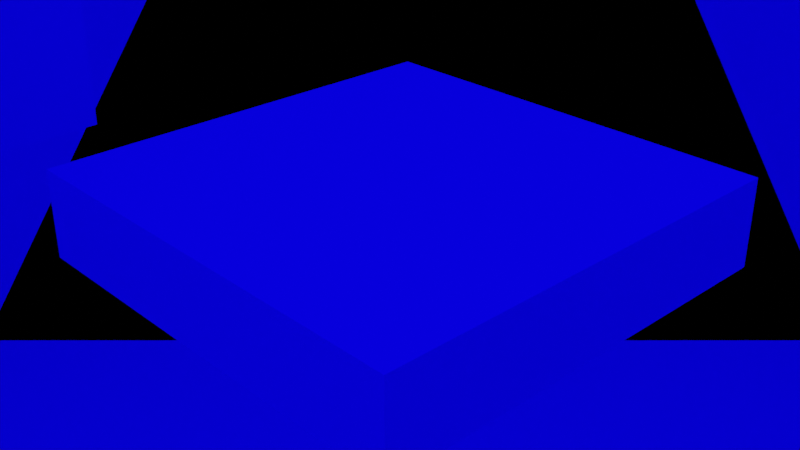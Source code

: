 # Source: MovingHead.blend  (saved by Blender 2.93.20; exported with 4.5.12 LTS)
import bpy
from mathutils import Matrix  # noqa: F401  (used for matrix-valued properties, if any)

bpy.ops.wm.read_factory_settings(use_empty=True)
scene = bpy.context.scene
scene.name = 'Scene'

# ---- collections
col_collection = bpy.data.collections.new('Collection'); scene.collection.children.link(col_collection)

# ---- materials (node trees are filled in below, after node groups)
mat_material = bpy.data.materials.new('Material')
mat_material.alpha_threshold = 0.0
mat_material.use_transparent_shadow = False
mat_material.line_color = (0.0, 0.0, 0.0, 1.0)
mat_material_002 = bpy.data.materials.new('Material.002')
mat_material_002.use_transparent_shadow = False
mat_material_001 = bpy.data.materials.new('Material.001')
mat_material_001.surface_render_method = 'BLENDED'
mat_material_001.blend_method = 'BLEND'
mat_material_001.use_transparent_shadow = False

# ---- material node trees
mat_material.use_nodes = True; mat_material.node_tree.nodes.clear()
_N = mat_material.node_tree.nodes; _L = mat_material.node_tree.links
n0 = _N.new('ShaderNodeOutputMaterial'); n0.name = 'Material Output'; n0.location = (300, 300)
n1 = _N.new('ShaderNodeBsdfPrincipled'); n1.name = 'Principled BSDF'; n1.location = (10, 300)
n1.distribution = 'GGX'
n1.subsurface_method = 'BURLEY'
n1.inputs[2].default_value = 0.4
n1.inputs[3].default_value = 1.45
n1.inputs[27].default_value = (0.0, 0.0, 0.0, 1.0)
n1.inputs[28].default_value = 1.0
_L.new(n1.outputs[0], n0.inputs[0])
n0.is_active_output = True
mat_material_002.use_nodes = True; mat_material_002.node_tree.nodes.clear()
_N = mat_material_002.node_tree.nodes; _L = mat_material_002.node_tree.links
n0 = _N.new('ShaderNodeOutputMaterial'); n0.name = 'Material Output'; n0.location = (300, 300)
n1 = _N.new('ShaderNodeBsdfPrincipled'); n1.name = 'Principled BSDF'; n1.location = (10, 300)
n1.distribution = 'GGX'
n1.subsurface_method = 'BURLEY'
n1.inputs[3].default_value = 1.45
n1.inputs[27].default_value = (0.0, 0.0, 0.0, 1.0)
n1.inputs[28].default_value = 1.0
_L.new(n1.outputs[0], n0.inputs[0])
n0.is_active_output = True
mat_material_001.use_nodes = True; mat_material_001.node_tree.nodes.clear()
_N = mat_material_001.node_tree.nodes; _L = mat_material_001.node_tree.links
n0 = _N.new('ShaderNodeOutputMaterial'); n0.name = 'Material Output'; n0.location = (300, 300)
n1 = _N.new('ShaderNodeEmission'); n1.name = 'Emission'; n1.location = (10, 300)
n1.inputs[0].default_value = (0.001099, 0.0, 1.0, 1.0)
n1.inputs[1].default_value = 2.0
_L.new(n1.outputs[0], n0.inputs[0])
n0.is_active_output = True

# ---- world
world_world = bpy.data.worlds.new('World'); scene.world = world_world
world_world.use_nodes = True; world_world.node_tree.nodes.clear()
_N = world_world.node_tree.nodes; _L = world_world.node_tree.links
n0 = _N.new('ShaderNodeOutputWorld'); n0.name = 'World Output'; n0.location = (300, 300)
n1 = _N.new('ShaderNodeBackground'); n1.name = 'Background'; n1.location = (10, 300)
n1.inputs[0].default_value = (0.0, 0.0, 0.0, 1.0)
_L.new(n1.outputs[0], n0.inputs[0])
n0.is_active_output = True
world_world.color = (0.05088, 0.05088, 0.05088)
world_world.use_sun_shadow = False
world_world.sun_shadow_jitter_overblur = 0.0

# ---- cameras
cam_camera = bpy.data.cameras.new('Camera')
cam_camera.clip_end = 100.0
cam_camera.ortho_scale = 7.314

# ---- lights
light_light = bpy.data.lights.new('Light', 'POINT')
light_light.transmission_factor = 0.0
light_light.energy = 1000.0
light_light.shadow_soft_size = 0.1
light_light.shadow_maximum_resolution = 0.006
light_light.use_absolute_resolution = True

# ---- meshes
me_cube = bpy.data.meshes.new('Cube')
me_cube.from_pydata([(1.0, 1.0, 1.0), (1.0, 1.0, -1.0), (1.0, -1.0, 1.0), (1.0, -1.0, -1.0), (-1.0, 1.0, 1.0), (-1.0, 1.0, -1.0), (-1.0, -1.0, 1.0), (-1.0, -1.0, -1.0)], [], [(0, 4, 6, 2), (3, 2, 6, 7), (7, 6, 4, 5), (5, 1, 3, 7), (1, 0, 2, 3), (5, 4, 0, 1)])
_uv = me_cube.uv_layers.new(name='UVMap')
_uv.uv.foreach_set('vector', [0.625, 0.5, 0.875, 0.5, 0.875, 0.75, 0.625, 0.75, 0.375, 0.75, 0.625, 0.75, 0.625, 1.0, 0.375, 1.0, 0.375, 0.0, 0.625, 0.0, 0.625, 0.25, 0.375, 0.25, 0.125, 0.5, 0.375, 0.5, 0.375, 0.75, 0.125, 0.75, 0.375, 0.5, 0.625, 0.5, 0.625, 0.75, 0.375, 0.75, 0.375, 0.25, 0.625, 0.25, 0.625, 0.5, 0.375, 0.5])
me_cube.materials.append(mat_material)
me_cube.use_remesh_preserve_volume = False
me_cube.use_remesh_preserve_attributes = False
me_cube.use_mirror_vertex_groups = False
me_cube.update()
me_cube_002 = bpy.data.meshes.new('Cube.002')
me_cube_002.from_pydata([(1.0, 1.0, 1.0), (1.0, 1.0, -1.0), (1.0, -1.0, 1.0), (1.0, -1.0, -1.0), (-1.0, 1.0, 1.0), (-1.0, 1.0, -1.0), (-1.0, -1.0, 1.0), (-1.0, -1.0, -1.0), (-1.0, -0.6476, -1.0), (1.0, -0.6476, 1.0), (-1.0, -0.6476, 1.0), (1.0, -0.6476, -1.0), (-1.0, 0.6541, 1.0), (1.0, 0.6541, -1.0), (-1.0, 0.6541, -1.0), (1.0, 0.6541, 1.0), (1.0, -1.0, 8.631), (-1.0, -1.0, 8.631), (1.0, -0.6476, 8.631), (-1.0, 0.6541, 8.631), (-1.0, 1.0, 8.631), (1.0, 1.0, 8.631), (-1.0, -0.6476, 8.631), (1.0, 0.6541, 8.631)], [], [(0, 4, 20, 21), (3, 2, 6, 7), (14, 12, 4, 5), (8, 11, 3, 7), (11, 9, 2, 3), (5, 4, 0, 1), (13, 15, 9, 11), (14, 13, 11, 8), (7, 6, 10, 8), (15, 12, 10, 9), (15, 0, 21, 23), (5, 1, 13, 14), (1, 0, 15, 13), (8, 10, 12, 14), (18, 22, 17, 16), (21, 20, 19, 23), (9, 10, 22, 18), (6, 2, 16, 17), (12, 15, 23, 19), (4, 12, 19, 20), (2, 9, 18, 16), (10, 6, 17, 22)])
_uv = me_cube_002.uv_layers.new(name='UVMap')
_uv.uv.foreach_set('vector', [0.625, 0.5, 0.625, 0.25, 0.625, 0.25, 0.625, 0.5, 0.375, 0.75, 0.625, 0.75, 0.625, 1.0, 0.375, 1.0, 0.375, 0.2068, 0.625, 0.2068, 0.625, 0.25, 0.375, 0.25, 0.125, 0.7059, 0.375, 0.7059, 0.375, 0.75, 0.125, 0.75, 0.375, 0.7059, 0.625, 0.7059, 0.625, 0.75, 0.375, 0.75, 0.375, 0.25, 0.625, 0.25, 0.625, 0.5, 0.375, 0.5, 0.375, 0.5432, 0.625, 0.5432, 0.625, 0.7059, 0.375, 0.7059, 0.125, 0.5432, 0.375, 0.5432, 0.375, 0.7059, 0.125, 0.7059, 0.375, 0.0, 0.625, 0.0, 0.625, 0.04405, 0.375, 0.04405, 0.625, 0.5432, 0.875, 0.5432, 0.875, 0.7059, 0.625, 0.7059, 0.625, 0.5432, 0.625, 0.5, 0.625, 0.5, 0.625, 0.5432, 0.125, 0.5, 0.375, 0.5, 0.375, 0.5432, 0.125, 0.5432, 0.375, 0.5, 0.625, 0.5, 0.625, 0.5432, 0.375, 0.5432, 0.375, 0.04405, 0.625, 0.04405, 0.625, 0.2068, 0.375, 0.2068, 0.625, 0.7059, 0.875, 0.7059, 0.875, 0.75, 0.625, 0.75, 0.625, 0.5, 0.875, 0.5, 0.875, 0.5432, 0.625, 0.5432, 0.625, 0.7059, 0.875, 0.7059, 0.875, 0.7059, 0.625, 0.7059, 0.625, 1.0, 0.625, 0.75, 0.625, 0.75, 0.625, 1.0, 0.875, 0.5432, 0.625, 0.5432, 0.625, 0.5432, 0.875, 0.5432, 0.625, 0.25, 0.625, 0.2068, 0.625, 0.2068, 0.625, 0.25, 0.625, 0.75, 0.625, 0.7059, 0.625, 0.7059, 0.625, 0.75, 0.625, 0.04405, 0.625, 0.0, 0.625, 0.0, 0.625, 0.04405])
me_cube_002.materials.append(mat_material)
me_cube_002.use_remesh_preserve_volume = False
me_cube_002.use_remesh_preserve_attributes = False
me_cube_002.use_mirror_vertex_groups = False
me_cube_002.update()
me_cube_003 = bpy.data.meshes.new('Cube.003')
me_cube_003.from_pydata([(1.0, 1.0, 1.0), (1.0, 1.0, -1.0), (1.0, -1.0, 1.0), (1.0, -1.0, -1.0), (-1.0, 1.0, 1.0), (-1.0, 1.0, -1.0), (-1.0, -1.0, 1.0), (-1.0, -1.0, -1.0)], [], [(0, 4, 6, 2), (3, 2, 6, 7), (7, 6, 4, 5), (5, 1, 3, 7), (1, 0, 2, 3), (5, 4, 0, 1)])
_uv = me_cube_003.uv_layers.new(name='UVMap')
_uv.uv.foreach_set('vector', [0.625, 0.5, 0.875, 0.5, 0.875, 0.75, 0.625, 0.75, 0.375, 0.75, 0.625, 0.75, 0.625, 1.0, 0.375, 1.0, 0.375, 0.0, 0.625, 0.0, 0.625, 0.25, 0.375, 0.25, 0.125, 0.5, 0.375, 0.5, 0.375, 0.75, 0.125, 0.75, 0.375, 0.5, 0.625, 0.5, 0.625, 0.75, 0.375, 0.75, 0.375, 0.25, 0.625, 0.25, 0.625, 0.5, 0.375, 0.5])
me_cube_003.materials.append(mat_material)
me_cube_003.use_remesh_preserve_volume = False
me_cube_003.use_remesh_preserve_attributes = False
me_cube_003.use_mirror_vertex_groups = False
me_cube_003.update()
me_cube_004 = bpy.data.meshes.new('Cube.004')
me_cube_004.from_pydata([(-1.0, -1.0, -1.0), (-1.0, -1.0, 1.0), (-1.0, 1.0, -1.0), (-1.0, 1.0, 1.0), (1.0, -1.0, -1.0), (1.0, -1.0, 1.0), (1.0, 1.0, -1.0), (1.0, 1.0, 1.0)], [], [(0, 1, 3, 2), (2, 3, 7, 6), (6, 7, 5, 4), (4, 5, 1, 0), (2, 6, 4, 0), (7, 3, 1, 5)])
_uv = me_cube_004.uv_layers.new(name='UVMap')
_uv.uv.foreach_set('vector', [0.375, 0.0, 0.625, 0.0, 0.625, 0.25, 0.375, 0.25, 0.375, 0.25, 0.625, 0.25, 0.625, 0.5, 0.375, 0.5, 0.375, 0.5, 0.625, 0.5, 0.625, 0.75, 0.375, 0.75, 0.375, 0.75, 0.625, 0.75, 0.625, 1.0, 0.375, 1.0, 0.125, 0.5, 0.375, 0.5, 0.375, 0.75, 0.125, 0.75, 0.625, 0.5, 0.875, 0.5, 0.875, 0.75, 0.625, 0.75])
me_cube_004.materials.append(mat_material_002)
me_cube_004.use_remesh_fix_poles = True
me_cube_004.use_remesh_preserve_attributes = False
me_cube_004.use_mirror_vertex_groups = False
me_cube_004.update()
me_cone = bpy.data.meshes.new('Cone')
me_cone.from_pydata([(0.0, 1.0, -1.0), (0.1951, 0.9808, -1.0), (0.3827, 0.9239, -1.0), (0.5556, 0.8315, -1.0), (0.7071, 0.7071, -1.0), (0.8315, 0.5556, -1.0), (0.9239, 0.3827, -1.0), (0.9808, 0.1951, -1.0), (1.0, 7.55e-08, -1.0), (0.9808, -0.1951, -1.0), (0.9239, -0.3827, -1.0), (0.8315, -0.5556, -1.0), (0.7071, -0.7071, -1.0), (0.5556, -0.8315, -1.0), (0.3827, -0.9239, -1.0), (0.1951, -0.9808, -1.0), (-3.258e-07, -1.0, -1.0), (-0.1951, -0.9808, -1.0), (-0.3827, -0.9239, -1.0), (-0.5556, -0.8315, -1.0), (-0.7071, -0.7071, -1.0), (-0.8315, -0.5556, -1.0), (-0.9239, -0.3827, -1.0), (0.0, 0.0, 1.0), (-0.9808, -0.1951, -1.0), (-1.0, 9.656e-07, -1.0), (-0.9808, 0.1951, -1.0), (-0.9239, 0.3827, -1.0), (-0.8315, 0.5556, -1.0), (-0.7071, 0.7071, -1.0), (-0.5556, 0.8315, -1.0), (-0.3827, 0.9239, -1.0), (-0.1951, 0.9808, -1.0)], [], [(0, 23, 1), (1, 23, 2), (2, 23, 3), (3, 23, 4), (4, 23, 5), (5, 23, 6), (6, 23, 7), (7, 23, 8), (8, 23, 9), (9, 23, 10), (10, 23, 11), (11, 23, 12), (12, 23, 13), (13, 23, 14), (14, 23, 15), (15, 23, 16), (16, 23, 17), (17, 23, 18), (18, 23, 19), (19, 23, 20), (20, 23, 21), (21, 23, 22), (22, 23, 24), (24, 23, 25), (25, 23, 26), (26, 23, 27), (27, 23, 28), (28, 23, 29), (29, 23, 30), (30, 23, 31), (31, 23, 32), (32, 23, 0), (0, 1, 2, 3, 4, 5, 6, 7, 8, 9, 10, 11, 12, 13, 14, 15, 16, 17, 18, 19, 20, 21, 22, 24, 25, 26, 27, 28, 29, 30, 31, 32)])
me_cone.polygons.foreach_set('use_smooth', [True] * 33)
_uv = me_cone.uv_layers.new(name='UVMap')
_uv.uv.foreach_set('vector', [0.25, 0.49, 0.25, 0.25, 0.2968, 0.4854, 0.2968, 0.4854, 0.25, 0.25, 0.3418, 0.4717, 0.3418, 0.4717, 0.25, 0.25, 0.3833, 0.4496, 0.3833, 0.4496, 0.25, 0.25, 0.4197, 0.4197, 0.4197, 0.4197, 0.25, 0.25, 0.4496, 0.3833, 0.4496, 0.3833, 0.25, 0.25, 0.4717, 0.3418, 0.4717, 0.3418, 0.25, 0.25, 0.4854, 0.2968, 0.4854, 0.2968, 0.25, 0.25, 0.49, 0.25, 0.49, 0.25, 0.25, 0.25, 0.4854, 0.2032, 0.4854, 0.2032, 0.25, 0.25, 0.4717, 0.1582, 0.4717, 0.1582, 0.25, 0.25, 0.4496, 0.1167, 0.4496, 0.1167, 0.25, 0.25, 0.4197, 0.08029, 0.4197, 0.08029, 0.25, 0.25, 0.3833, 0.05045, 0.3833, 0.05045, 0.25, 0.25, 0.3418, 0.02827, 0.3418, 0.02827, 0.25, 0.25, 0.2968, 0.01461, 0.2968, 0.01461, 0.25, 0.25, 0.25, 0.01, 0.25, 0.01, 0.25, 0.25, 0.2032, 0.01461, 0.2032, 0.01461, 0.25, 0.25, 0.1582, 0.02827, 0.1582, 0.02827, 0.25, 0.25, 0.1167, 0.05045, 0.1167, 0.05045, 0.25, 0.25, 0.08029, 0.08029, 0.08029, 0.08029, 0.25, 0.25, 0.05045, 0.1167, 0.05045, 0.1167, 0.25, 0.25, 0.02827, 0.1582, 0.02827, 0.1582, 0.25, 0.25, 0.01461, 0.2032, 0.01461, 0.2032, 0.25, 0.25, 0.01, 0.25, 0.01, 0.25, 0.25, 0.25, 0.01461, 0.2968, 0.01461, 0.2968, 0.25, 0.25, 0.02827, 0.3418, 0.02827, 0.3418, 0.25, 0.25, 0.05045, 0.3833, 0.05045, 0.3833, 0.25, 0.25, 0.08029, 0.4197, 0.08029, 0.4197, 0.25, 0.25, 0.1167, 0.4496, 0.1167, 0.4496, 0.25, 0.25, 0.1582, 0.4717, 0.1582, 0.4717, 0.25, 0.25, 0.2032, 0.4854, 0.2032, 0.4854, 0.25, 0.25, 0.25, 0.49, 0.75, 0.49, 0.7968, 0.4854, 0.8418, 0.4717, 0.8833, 0.4496, 0.9197, 0.4197, 0.9496, 0.3833, 0.9717, 0.3418, 0.9854, 0.2968, 0.99, 0.25, 0.9854, 0.2032, 0.9717, 0.1582, 0.9496, 0.1167, 0.9197, 0.08029, 0.8833, 0.05045, 0.8418, 0.02827, 0.7968, 0.01461, 0.75, 0.01, 0.7032, 0.01461, 0.6582, 0.02827, 0.6167, 0.05045, 0.5803, 0.08029, 0.5504, 0.1167, 0.5283, 0.1582, 0.5146, 0.2032, 0.51, 0.25, 0.5146, 0.2968, 0.5283, 0.3418, 0.5504, 0.3833, 0.5803, 0.4197, 0.6167, 0.4496, 0.6582, 0.4717, 0.7032, 0.4854])
me_cone.materials.append(mat_material_001)
me_cone.use_remesh_fix_poles = True
me_cone.use_remesh_preserve_attributes = False
me_cone.use_mirror_vertex_groups = False
me_cone.update()

# ---- objects
ob_base = bpy.data.objects.new('Base', me_cube)
ob_ambient = bpy.data.objects.new('Ambient', light_light)
ob_camera = bpy.data.objects.new('Camera', cam_camera)
ob_arm = bpy.data.objects.new('Arm', me_cube_002)
ob_head = bpy.data.objects.new('Head', me_cube_003)
ob_pan_axis = bpy.data.objects.new('Pan Axis', None)
ob_tilt_axis = bpy.data.objects.new('Tilt Axis', None)
ob_room = bpy.data.objects.new('Room', me_cube_004)
ob_cone = bpy.data.objects.new('Cone', me_cone)

# ---- transforms, parenting, visibility, modifiers, constraints
ob_base.location = (0.0, 0.0, 0.0)
ob_base.scale = (2.5, 2.5, 0.5)
ob_base.lock_rotations_4d = False
ob_base.empty_display_type = 'ARROWS'
ob_base.lineart.crease_threshold = 0.0
ob_ambient.location = (4.076, 1.005, 5.904)
ob_ambient.rotation_euler = (0.6503, 0.05522, 1.866)
ob_ambient.lock_rotations_4d = False
ob_ambient.empty_display_type = 'ARROWS'
ob_ambient.color = (0.0, 0.0, 0.0, 0.0)
ob_ambient.lineart.crease_threshold = 0.0
ob_camera.location = (7.359, -6.926, 4.958)
ob_camera.rotation_euler = (1.109, 0.0, 0.8149)
ob_camera.lock_rotations_4d = False
ob_camera.empty_display_type = 'ARROWS'
ob_camera.color = (0.0, 0.0, 0.0, 0.0)
ob_camera.display_type = 'WIRE'
ob_camera.lineart.crease_threshold = 0.0
ob_arm.parent = ob_pan_axis
ob_arm.location = (0.0, 0.0, 1.0)
ob_arm.scale = (0.4, 0.8, 0.4153)
ob_arm.lock_rotations_4d = False
ob_arm.empty_display_type = 'ARROWS'
ob_arm.lineart.crease_threshold = 0.0
ob_head.parent = ob_tilt_axis
ob_head.location = (0.0, 0.0, 0.0)
ob_head.scale = (1.0, 0.6667, 1.5)
ob_head.lock_rotations_4d = False
ob_head.empty_display_type = 'ARROWS'
ob_head.lineart.crease_threshold = 0.0
ob_pan_axis.parent = ob_base
ob_pan_axis.location = (-2.5, -2.5, 0.0)
ob_pan_axis.scale = (2.5, 2.5, 1.0)
ob_pan_axis.lineart.crease_threshold = 0.0
ob_tilt_axis.parent = ob_arm
ob_tilt_axis.location = (-1.0, -2.0, 2.5)
ob_tilt_axis.scale = (1.0, 1.5, 1.0)
ob_tilt_axis.lineart.crease_threshold = 0.0
ob_room.location = (0.0, 0.0, 31.1)
ob_room.scale = (80.0, 80.0, 80.0)
ob_room.lineart.crease_threshold = 0.0
ob_cone.parent = ob_head
ob_cone.location = (0.0, 0.0, 32.0)
ob_cone.rotation_euler = (3.142, 0.0, 0.0)
ob_cone.scale = (25.0, 25.0, 33.33)
ob_cone.lineart.crease_threshold = 0.0

# ---- collection membership
col_collection.objects.link(ob_base)
col_collection.objects.link(ob_ambient)
col_collection.objects.link(ob_camera)
col_collection.objects.link(ob_arm)
col_collection.objects.link(ob_head)
col_collection.objects.link(ob_pan_axis)
col_collection.objects.link(ob_tilt_axis)
col_collection.objects.link(ob_room)
col_collection.objects.link(ob_cone)

# ---- scene / render settings (as saved in the file)
scene.camera = ob_camera
scene.frame_start = 1; scene.frame_end = 250; scene.frame_set(1)
scene.render.engine = 'BLENDER_EEVEE_NEXT'
scene.cycles.use_denoising = False
scene.cycles.samples = 128
scene.cycles.sampling_pattern = 'TABULATED_SOBOL'
scene.cycles.use_adaptive_sampling = False
scene.cycles.use_light_tree = False
scene.view_settings.view_transform = 'Filmic'
bpy.context.view_layer.update()
